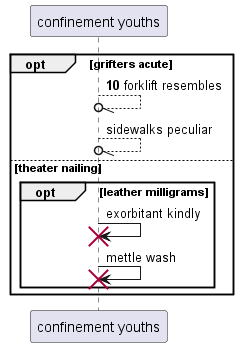

The diagram above was rendered by PlantUML. Its source (embedded in the PNG):
@startuml
participant "confinement youths" as 0
autonumber 10 8
opt grifters acute
0 --//o 0: forklift resembles
autonumber stop
0 --//o 0: sidewalks peculiar
else theater nailing
opt leather milligrams
0 -> 0!! : exorbitant kindly
0 -> 0!! : mettle wash
end
end
@enduml